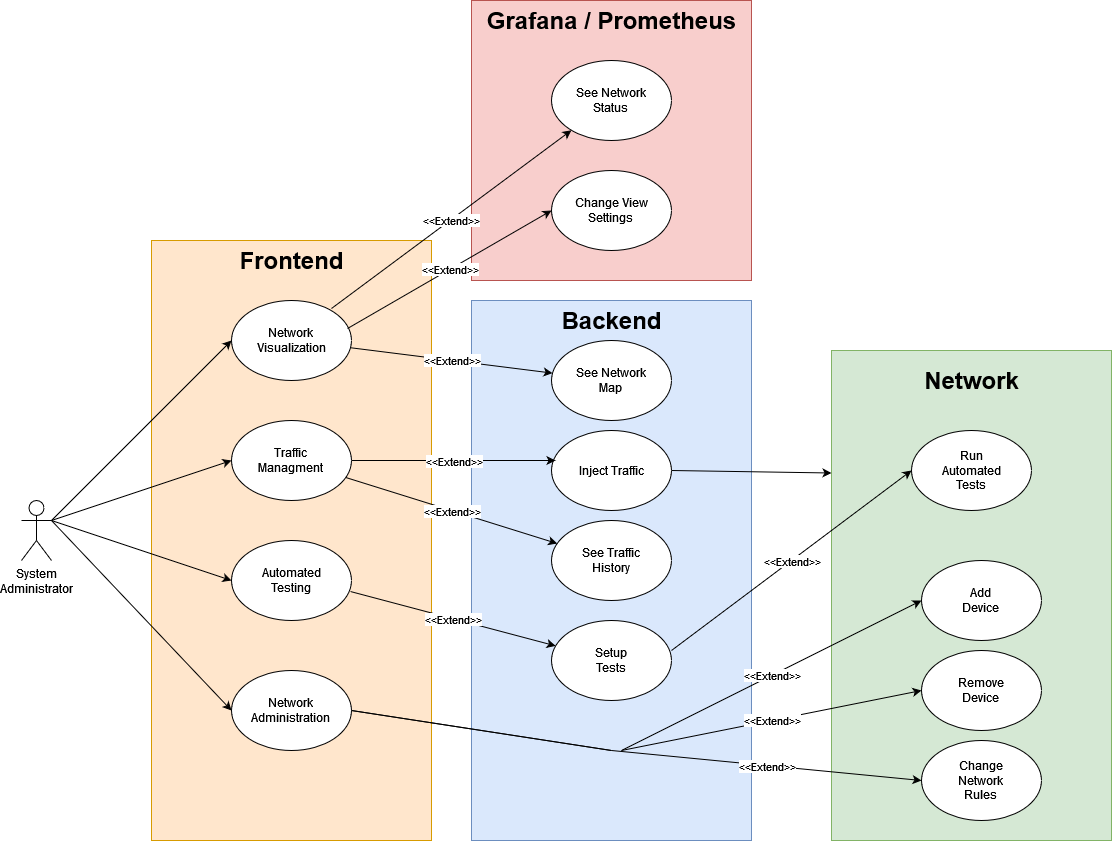

The diagram above was exported from draw.io. Its source (the exported page's mxGraphModel, read from the mxfile embedded in the PNG):
<mxGraphModel dx="1580" dy="1958" grid="1" gridSize="10" guides="1" tooltips="1" connect="1" arrows="1" fold="1" page="1" pageScale="1" pageWidth="850" pageHeight="1100" math="0" shadow="0">
  <root>
    <mxCell id="0" />
    <mxCell id="1" parent="0" />
    <mxCell id="gtegbNOpaD9Zud8fIgEX-1" value="&lt;div&gt;System&lt;/div&gt;&lt;div&gt;Administrator&lt;br&gt;&lt;/div&gt;" style="shape=umlActor;verticalLabelPosition=bottom;verticalAlign=top;html=1;outlineConnect=0;" vertex="1" parent="1">
      <mxGeometry x="30" y="100" width="30" height="60" as="geometry" />
    </mxCell>
    <mxCell id="gtegbNOpaD9Zud8fIgEX-7" value="" style="rounded=0;whiteSpace=wrap;html=1;fillColor=#ffe6cc;strokeColor=#d79b00;" vertex="1" parent="1">
      <mxGeometry x="160" y="-160" width="280" height="600" as="geometry" />
    </mxCell>
    <mxCell id="gtegbNOpaD9Zud8fIgEX-28" style="edgeStyle=orthogonalEdgeStyle;rounded=0;orthogonalLoop=1;jettySize=auto;html=1;exitX=0.5;exitY=1;exitDx=0;exitDy=0;" edge="1" parent="1" source="gtegbNOpaD9Zud8fIgEX-7" target="gtegbNOpaD9Zud8fIgEX-7">
      <mxGeometry relative="1" as="geometry" />
    </mxCell>
    <mxCell id="gtegbNOpaD9Zud8fIgEX-33" value="Frontend" style="text;strokeColor=none;fillColor=none;html=1;fontSize=24;fontStyle=1;verticalAlign=middle;align=center;" vertex="1" parent="1">
      <mxGeometry x="250" y="-160" width="100" height="40" as="geometry" />
    </mxCell>
    <mxCell id="gtegbNOpaD9Zud8fIgEX-34" value="&lt;div&gt;Network &lt;br&gt;&lt;/div&gt;&lt;div&gt;Visualization&lt;/div&gt;" style="ellipse;whiteSpace=wrap;html=1;" vertex="1" parent="1">
      <mxGeometry x="240" y="-100" width="120" height="80" as="geometry" />
    </mxCell>
    <mxCell id="gtegbNOpaD9Zud8fIgEX-35" value="&lt;div&gt;Traffic&lt;/div&gt;&lt;div&gt;Managment&lt;br&gt;&lt;/div&gt;" style="ellipse;whiteSpace=wrap;html=1;" vertex="1" parent="1">
      <mxGeometry x="240" y="20" width="120" height="80" as="geometry" />
    </mxCell>
    <mxCell id="gtegbNOpaD9Zud8fIgEX-36" value="&lt;div&gt;Automated&lt;/div&gt;&lt;div&gt;Testing&lt;br&gt;&lt;/div&gt;" style="ellipse;whiteSpace=wrap;html=1;" vertex="1" parent="1">
      <mxGeometry x="240" y="140" width="120" height="80" as="geometry" />
    </mxCell>
    <mxCell id="gtegbNOpaD9Zud8fIgEX-37" value="&lt;div&gt;Network&lt;br&gt;&lt;/div&gt;&lt;div&gt;Administration&lt;br&gt;&lt;/div&gt;" style="ellipse;whiteSpace=wrap;html=1;" vertex="1" parent="1">
      <mxGeometry x="240" y="270" width="120" height="80" as="geometry" />
    </mxCell>
    <mxCell id="gtegbNOpaD9Zud8fIgEX-38" value="" style="whiteSpace=wrap;html=1;aspect=fixed;fillColor=#f8cecc;strokeColor=#b85450;" vertex="1" parent="1">
      <mxGeometry x="480" y="-400" width="280" height="280" as="geometry" />
    </mxCell>
    <mxCell id="gtegbNOpaD9Zud8fIgEX-39" value="Grafana / Prometheus" style="text;strokeColor=none;fillColor=none;html=1;fontSize=24;fontStyle=1;verticalAlign=middle;align=center;" vertex="1" parent="1">
      <mxGeometry x="570" y="-400" width="100" height="40" as="geometry" />
    </mxCell>
    <mxCell id="gtegbNOpaD9Zud8fIgEX-40" value="" style="rounded=0;whiteSpace=wrap;html=1;fillColor=#dae8fc;strokeColor=#6c8ebf;" vertex="1" parent="1">
      <mxGeometry x="480" y="-100" width="280" height="540" as="geometry" />
    </mxCell>
    <mxCell id="gtegbNOpaD9Zud8fIgEX-41" value="&lt;div&gt;Backend&lt;/div&gt;" style="text;strokeColor=none;fillColor=none;html=1;fontSize=24;fontStyle=1;verticalAlign=middle;align=center;" vertex="1" parent="1">
      <mxGeometry x="570" y="-100" width="100" height="40" as="geometry" />
    </mxCell>
    <mxCell id="gtegbNOpaD9Zud8fIgEX-42" value="&lt;div&gt;See Network&lt;/div&gt;&lt;div&gt;Status&lt;br&gt;&lt;/div&gt;" style="ellipse;whiteSpace=wrap;html=1;" vertex="1" parent="1">
      <mxGeometry x="560" y="-340" width="120" height="80" as="geometry" />
    </mxCell>
    <mxCell id="gtegbNOpaD9Zud8fIgEX-43" value="&lt;div&gt;Change View&lt;/div&gt;&lt;div&gt;Settings&lt;br&gt;&lt;/div&gt;" style="ellipse;whiteSpace=wrap;html=1;" vertex="1" parent="1">
      <mxGeometry x="560" y="-230" width="120" height="80" as="geometry" />
    </mxCell>
    <mxCell id="gtegbNOpaD9Zud8fIgEX-44" value="&lt;div&gt;See Network&lt;/div&gt;&lt;div&gt;Map&lt;br&gt;&lt;/div&gt;" style="ellipse;whiteSpace=wrap;html=1;" vertex="1" parent="1">
      <mxGeometry x="560" y="-60" width="120" height="80" as="geometry" />
    </mxCell>
    <mxCell id="gtegbNOpaD9Zud8fIgEX-51" value="" style="rounded=0;whiteSpace=wrap;html=1;fillColor=#d5e8d4;strokeColor=#82b366;" vertex="1" parent="1">
      <mxGeometry x="840" y="-50" width="280" height="490" as="geometry" />
    </mxCell>
    <mxCell id="gtegbNOpaD9Zud8fIgEX-52" value="&lt;div&gt;Network&lt;/div&gt;" style="text;strokeColor=none;fillColor=none;html=1;fontSize=24;fontStyle=1;verticalAlign=middle;align=center;" vertex="1" parent="1">
      <mxGeometry x="930" y="-40" width="100" height="40" as="geometry" />
    </mxCell>
    <mxCell id="gtegbNOpaD9Zud8fIgEX-53" value="&lt;div&gt;Setup&lt;/div&gt;&lt;div&gt;Tests&lt;br&gt;&lt;/div&gt;" style="ellipse;whiteSpace=wrap;html=1;" vertex="1" parent="1">
      <mxGeometry x="560" y="220" width="120" height="80" as="geometry" />
    </mxCell>
    <mxCell id="gtegbNOpaD9Zud8fIgEX-54" value="&lt;div&gt;Run&lt;/div&gt;&lt;div&gt;Automated&lt;/div&gt;&lt;div&gt;Tests&lt;br&gt;&lt;/div&gt;" style="ellipse;whiteSpace=wrap;html=1;" vertex="1" parent="1">
      <mxGeometry x="920" y="30" width="120" height="80" as="geometry" />
    </mxCell>
    <mxCell id="gtegbNOpaD9Zud8fIgEX-55" value="&lt;div&gt;Inject Traffic&lt;/div&gt;" style="ellipse;whiteSpace=wrap;html=1;" vertex="1" parent="1">
      <mxGeometry x="560" y="30" width="120" height="80" as="geometry" />
    </mxCell>
    <mxCell id="gtegbNOpaD9Zud8fIgEX-56" value="&lt;div&gt;See Traffic&lt;/div&gt;&lt;div&gt;History&lt;br&gt;&lt;/div&gt;" style="ellipse;whiteSpace=wrap;html=1;" vertex="1" parent="1">
      <mxGeometry x="560" y="120" width="120" height="80" as="geometry" />
    </mxCell>
    <mxCell id="gtegbNOpaD9Zud8fIgEX-57" value="&lt;div&gt;Add&lt;/div&gt;&lt;div&gt;Device&lt;br&gt;&lt;/div&gt;" style="ellipse;whiteSpace=wrap;html=1;" vertex="1" parent="1">
      <mxGeometry x="930" y="160" width="120" height="80" as="geometry" />
    </mxCell>
    <mxCell id="gtegbNOpaD9Zud8fIgEX-58" value="&lt;div&gt;Remove&lt;br&gt;&lt;/div&gt;&lt;div&gt;Device&lt;br&gt;&lt;/div&gt;" style="ellipse;whiteSpace=wrap;html=1;" vertex="1" parent="1">
      <mxGeometry x="930" y="250" width="120" height="80" as="geometry" />
    </mxCell>
    <mxCell id="gtegbNOpaD9Zud8fIgEX-59" value="&lt;div&gt;Change &lt;br&gt;&lt;/div&gt;&lt;div&gt;Network&lt;br&gt;Rules&lt;br&gt;&lt;/div&gt;" style="ellipse;whiteSpace=wrap;html=1;" vertex="1" parent="1">
      <mxGeometry x="930" y="340" width="120" height="80" as="geometry" />
    </mxCell>
    <mxCell id="gtegbNOpaD9Zud8fIgEX-60" value="" style="endArrow=classic;html=1;rounded=0;" edge="1" parent="1">
      <mxGeometry relative="1" as="geometry">
        <mxPoint x="359.01036893778337" y="-52.76501223751325" as="sourcePoint" />
        <mxPoint x="561.0276687839407" y="-27.371541402007324" as="targetPoint" />
      </mxGeometry>
    </mxCell>
    <mxCell id="gtegbNOpaD9Zud8fIgEX-61" value="&amp;lt;&amp;lt;Extend&amp;gt;&amp;gt;" style="edgeLabel;resizable=0;html=1;align=center;verticalAlign=middle;" connectable="0" vertex="1" parent="gtegbNOpaD9Zud8fIgEX-60">
      <mxGeometry relative="1" as="geometry" />
    </mxCell>
    <mxCell id="gtegbNOpaD9Zud8fIgEX-62" value="" style="endArrow=classic;html=1;rounded=0;entryX=0;entryY=0.5;entryDx=0;entryDy=0;exitX=0.967;exitY=0.35;exitDx=0;exitDy=0;exitPerimeter=0;" edge="1" parent="1" source="gtegbNOpaD9Zud8fIgEX-34" target="gtegbNOpaD9Zud8fIgEX-43">
      <mxGeometry relative="1" as="geometry">
        <mxPoint x="369.01036893778337" y="-42.76501223751325" as="sourcePoint" />
        <mxPoint x="571.0276687839407" y="-17.371541402007324" as="targetPoint" />
      </mxGeometry>
    </mxCell>
    <mxCell id="gtegbNOpaD9Zud8fIgEX-63" value="&amp;lt;&amp;lt;Extend&amp;gt;&amp;gt;" style="edgeLabel;resizable=0;html=1;align=center;verticalAlign=middle;" connectable="0" vertex="1" parent="gtegbNOpaD9Zud8fIgEX-62">
      <mxGeometry relative="1" as="geometry" />
    </mxCell>
    <mxCell id="gtegbNOpaD9Zud8fIgEX-64" value="" style="endArrow=classic;html=1;rounded=0;exitX=0.967;exitY=0.35;exitDx=0;exitDy=0;exitPerimeter=0;" edge="1" parent="1" target="gtegbNOpaD9Zud8fIgEX-42">
      <mxGeometry relative="1" as="geometry">
        <mxPoint x="339.99999999999994" y="-92" as="sourcePoint" />
        <mxPoint x="543.96" y="-210" as="targetPoint" />
      </mxGeometry>
    </mxCell>
    <mxCell id="gtegbNOpaD9Zud8fIgEX-65" value="&amp;lt;&amp;lt;Extend&amp;gt;&amp;gt;" style="edgeLabel;resizable=0;html=1;align=center;verticalAlign=middle;" connectable="0" vertex="1" parent="gtegbNOpaD9Zud8fIgEX-64">
      <mxGeometry relative="1" as="geometry" />
    </mxCell>
    <mxCell id="gtegbNOpaD9Zud8fIgEX-66" value="" style="endArrow=classic;html=1;rounded=0;entryX=0.033;entryY=0.375;entryDx=0;entryDy=0;entryPerimeter=0;" edge="1" parent="1" source="gtegbNOpaD9Zud8fIgEX-35" target="gtegbNOpaD9Zud8fIgEX-55">
      <mxGeometry relative="1" as="geometry">
        <mxPoint x="349.99999999999994" y="110" as="sourcePoint" />
        <mxPoint x="553.96" y="-8" as="targetPoint" />
      </mxGeometry>
    </mxCell>
    <mxCell id="gtegbNOpaD9Zud8fIgEX-67" value="&lt;div&gt;&amp;lt;&amp;lt;Extend&amp;gt;&amp;gt;&lt;/div&gt;" style="edgeLabel;resizable=0;html=1;align=center;verticalAlign=middle;" connectable="0" vertex="1" parent="gtegbNOpaD9Zud8fIgEX-66">
      <mxGeometry relative="1" as="geometry" />
    </mxCell>
    <mxCell id="gtegbNOpaD9Zud8fIgEX-68" value="" style="endArrow=classic;html=1;rounded=0;" edge="1" parent="1" source="gtegbNOpaD9Zud8fIgEX-35" target="gtegbNOpaD9Zud8fIgEX-56">
      <mxGeometry relative="1" as="geometry">
        <mxPoint x="366.04" y="90" as="sourcePoint" />
        <mxPoint x="570" y="90" as="targetPoint" />
      </mxGeometry>
    </mxCell>
    <mxCell id="gtegbNOpaD9Zud8fIgEX-69" value="&amp;lt;&amp;lt;Extend&amp;gt;&amp;gt;" style="edgeLabel;resizable=0;html=1;align=center;verticalAlign=middle;" connectable="0" vertex="1" parent="gtegbNOpaD9Zud8fIgEX-68">
      <mxGeometry relative="1" as="geometry" />
    </mxCell>
    <mxCell id="gtegbNOpaD9Zud8fIgEX-70" value="" style="endArrow=classic;html=1;rounded=0;exitX=0.992;exitY=0.638;exitDx=0;exitDy=0;exitPerimeter=0;" edge="1" parent="1" source="gtegbNOpaD9Zud8fIgEX-36" target="gtegbNOpaD9Zud8fIgEX-53">
      <mxGeometry relative="1" as="geometry">
        <mxPoint x="356.04" y="180" as="sourcePoint" />
        <mxPoint x="560" y="180" as="targetPoint" />
      </mxGeometry>
    </mxCell>
    <mxCell id="gtegbNOpaD9Zud8fIgEX-71" value="&amp;lt;&amp;lt;Extend&amp;gt;&amp;gt;" style="edgeLabel;resizable=0;html=1;align=center;verticalAlign=middle;" connectable="0" vertex="1" parent="gtegbNOpaD9Zud8fIgEX-70">
      <mxGeometry relative="1" as="geometry" />
    </mxCell>
    <mxCell id="gtegbNOpaD9Zud8fIgEX-72" value="" style="endArrow=classic;html=1;rounded=0;exitX=0.992;exitY=0.638;exitDx=0;exitDy=0;exitPerimeter=0;entryX=0;entryY=0.5;entryDx=0;entryDy=0;" edge="1" parent="1" target="gtegbNOpaD9Zud8fIgEX-54">
      <mxGeometry relative="1" as="geometry">
        <mxPoint x="680" y="249.99999999999997" as="sourcePoint" />
        <mxPoint x="885.1044719995862" y="304.3516311383532" as="targetPoint" />
      </mxGeometry>
    </mxCell>
    <mxCell id="gtegbNOpaD9Zud8fIgEX-73" value="&amp;lt;&amp;lt;Extend&amp;gt;&amp;gt;" style="edgeLabel;resizable=0;html=1;align=center;verticalAlign=middle;" connectable="0" vertex="1" parent="gtegbNOpaD9Zud8fIgEX-72">
      <mxGeometry relative="1" as="geometry" />
    </mxCell>
    <mxCell id="gtegbNOpaD9Zud8fIgEX-74" value="" style="endArrow=classic;html=1;rounded=0;exitX=1;exitY=0.5;exitDx=0;exitDy=0;entryX=0;entryY=0.25;entryDx=0;entryDy=0;" edge="1" parent="1" source="gtegbNOpaD9Zud8fIgEX-55" target="gtegbNOpaD9Zud8fIgEX-51">
      <mxGeometry width="50" height="50" relative="1" as="geometry">
        <mxPoint x="680" y="150" as="sourcePoint" />
        <mxPoint x="730" y="100" as="targetPoint" />
      </mxGeometry>
    </mxCell>
    <mxCell id="gtegbNOpaD9Zud8fIgEX-75" value="" style="shape=link;html=1;rounded=0;width=0;exitX=1;exitY=0.5;exitDx=0;exitDy=0;" edge="1" parent="1" source="gtegbNOpaD9Zud8fIgEX-37">
      <mxGeometry width="100" relative="1" as="geometry">
        <mxPoint x="560" y="210" as="sourcePoint" />
        <mxPoint x="620" y="350" as="targetPoint" />
        <Array as="points">
          <mxPoint x="620" y="350" />
        </Array>
      </mxGeometry>
    </mxCell>
    <mxCell id="gtegbNOpaD9Zud8fIgEX-76" value="" style="endArrow=classic;html=1;rounded=0;exitX=0.992;exitY=0.638;exitDx=0;exitDy=0;exitPerimeter=0;entryX=0;entryY=0.5;entryDx=0;entryDy=0;" edge="1" parent="1" target="gtegbNOpaD9Zud8fIgEX-59">
      <mxGeometry relative="1" as="geometry">
        <mxPoint x="620" y="350" as="sourcePoint" />
        <mxPoint x="825.1044719995862" y="404.35163113835324" as="targetPoint" />
      </mxGeometry>
    </mxCell>
    <mxCell id="gtegbNOpaD9Zud8fIgEX-77" value="&amp;lt;&amp;lt;Extend&amp;gt;&amp;gt;" style="edgeLabel;resizable=0;html=1;align=center;verticalAlign=middle;" connectable="0" vertex="1" parent="gtegbNOpaD9Zud8fIgEX-76">
      <mxGeometry relative="1" as="geometry" />
    </mxCell>
    <mxCell id="gtegbNOpaD9Zud8fIgEX-78" value="" style="endArrow=classic;html=1;rounded=0;entryX=0;entryY=0.5;entryDx=0;entryDy=0;" edge="1" parent="1" target="gtegbNOpaD9Zud8fIgEX-58">
      <mxGeometry relative="1" as="geometry">
        <mxPoint x="630" y="350" as="sourcePoint" />
        <mxPoint x="950" y="350" as="targetPoint" />
      </mxGeometry>
    </mxCell>
    <mxCell id="gtegbNOpaD9Zud8fIgEX-79" value="&amp;lt;&amp;lt;Extend&amp;gt;&amp;gt;" style="edgeLabel;resizable=0;html=1;align=center;verticalAlign=middle;" connectable="0" vertex="1" parent="gtegbNOpaD9Zud8fIgEX-78">
      <mxGeometry relative="1" as="geometry" />
    </mxCell>
    <mxCell id="gtegbNOpaD9Zud8fIgEX-80" value="" style="endArrow=classic;html=1;rounded=0;entryX=0;entryY=0.5;entryDx=0;entryDy=0;" edge="1" parent="1" target="gtegbNOpaD9Zud8fIgEX-57">
      <mxGeometry relative="1" as="geometry">
        <mxPoint x="630" y="350" as="sourcePoint" />
        <mxPoint x="930" y="250" as="targetPoint" />
      </mxGeometry>
    </mxCell>
    <mxCell id="gtegbNOpaD9Zud8fIgEX-81" value="&amp;lt;&amp;lt;Extend&amp;gt;&amp;gt;" style="edgeLabel;resizable=0;html=1;align=center;verticalAlign=middle;" connectable="0" vertex="1" parent="gtegbNOpaD9Zud8fIgEX-80">
      <mxGeometry relative="1" as="geometry" />
    </mxCell>
    <mxCell id="gtegbNOpaD9Zud8fIgEX-82" value="" style="endArrow=classic;html=1;rounded=0;entryX=0;entryY=0.5;entryDx=0;entryDy=0;exitX=1;exitY=0.3333333333333333;exitDx=0;exitDy=0;exitPerimeter=0;" edge="1" parent="1" source="gtegbNOpaD9Zud8fIgEX-1" target="gtegbNOpaD9Zud8fIgEX-34">
      <mxGeometry width="50" height="50" relative="1" as="geometry">
        <mxPoint x="460" y="70" as="sourcePoint" />
        <mxPoint x="510" y="20" as="targetPoint" />
      </mxGeometry>
    </mxCell>
    <mxCell id="gtegbNOpaD9Zud8fIgEX-83" value="" style="endArrow=classic;html=1;rounded=0;entryX=0;entryY=0.5;entryDx=0;entryDy=0;exitX=1;exitY=0.3333333333333333;exitDx=0;exitDy=0;exitPerimeter=0;" edge="1" parent="1" source="gtegbNOpaD9Zud8fIgEX-1" target="gtegbNOpaD9Zud8fIgEX-35">
      <mxGeometry width="50" height="50" relative="1" as="geometry">
        <mxPoint x="70" y="130" as="sourcePoint" />
        <mxPoint x="250" y="-50" as="targetPoint" />
      </mxGeometry>
    </mxCell>
    <mxCell id="gtegbNOpaD9Zud8fIgEX-84" value="" style="endArrow=classic;html=1;rounded=0;entryX=0;entryY=0.5;entryDx=0;entryDy=0;" edge="1" parent="1" target="gtegbNOpaD9Zud8fIgEX-36">
      <mxGeometry width="50" height="50" relative="1" as="geometry">
        <mxPoint x="60" y="120" as="sourcePoint" />
        <mxPoint x="250" y="70" as="targetPoint" />
      </mxGeometry>
    </mxCell>
    <mxCell id="gtegbNOpaD9Zud8fIgEX-85" value="" style="endArrow=classic;html=1;rounded=0;entryX=0;entryY=0.5;entryDx=0;entryDy=0;" edge="1" parent="1" target="gtegbNOpaD9Zud8fIgEX-37">
      <mxGeometry width="50" height="50" relative="1" as="geometry">
        <mxPoint x="60" y="120" as="sourcePoint" />
        <mxPoint x="250" y="190" as="targetPoint" />
      </mxGeometry>
    </mxCell>
  </root>
</mxGraphModel>